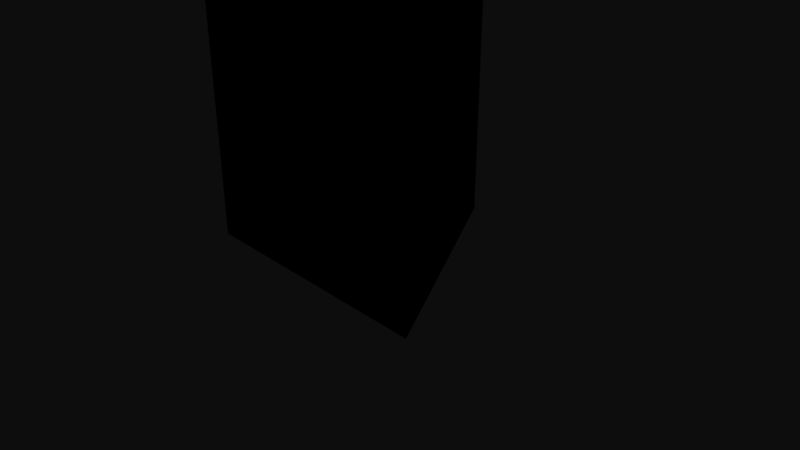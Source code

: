 # Source: windg.blend  (saved by Blender 2.78.0; exported with 4.5.12 LTS)
import bpy
from mathutils import Matrix  # noqa: F401  (used for matrix-valued properties, if any)

bpy.ops.wm.read_factory_settings(use_empty=True)
scene = bpy.context.scene
scene.name = 'Scene'

# ---- collections
col_collection_1 = bpy.data.collections.new('Collection 1'); scene.collection.children.link(col_collection_1)
col_collection_2 = bpy.data.collections.new('Collection 2'); scene.collection.children.link(col_collection_2)
col_collection_2.hide_render = True
col_collection_2.hide_viewport = True

# ---- materials (node trees are filled in below, after node groups)
mat_body = bpy.data.materials.new('Body')
mat_body.alpha_threshold = 0.0
mat_body.use_transparent_shadow = False
mat_body.diffuse_color = (0.0, 0.0, 0.0, 1.0)
mat_body.roughness = 0.5
mat_fan = bpy.data.materials.new('Fan')
mat_fan.alpha_threshold = 0.0
mat_fan.use_transparent_shadow = False
mat_fan.diffuse_color = (0.0, 0.0, 0.0, 1.0)
mat_fan.specular_color = (0.0, 0.0, 0.0)
mat_fan.roughness = 0.5
mat_fanhull = bpy.data.materials.new('FanHull')
mat_fanhull.alpha_threshold = 0.0
mat_fanhull.use_transparent_shadow = False
mat_fanhull.diffuse_color = (1.0, 0.8, 0.6667, 1.0)
mat_fanhull.roughness = 0.5

# ---- material node trees

# ---- world
world_world = bpy.data.worlds.new('World'); scene.world = world_world
world_world.color = (0.05088, 0.05088, 0.05088)
world_world.use_sun_shadow = False
world_world.sun_shadow_jitter_overblur = 0.0
world_world.cycles.sampling_method = 'MANUAL'

# ---- cameras
cam_camera = bpy.data.cameras.new('Camera')
cam_camera.clip_end = 100.0
cam_camera.lens = 35.0
cam_camera.sensor_width = 32.0
cam_camera.sensor_height = 18.0
cam_camera.ortho_scale = 7.314
cam_camera.dof.focus_distance = 0.0
cam_camera.dof.aperture_fstop = 128.0

# ---- meshes
me_cone = bpy.data.meshes.new('Cone')
me_cone.from_pydata([(45.0, -6.076, 52.88), (-21.74, -6.076, 12.59), (-23.26, -6.076, 90.53), (45.0, 3.832, 52.88), (-21.74, 3.832, 12.59), (-23.26, 3.832, 90.53), (3.974e-08, 2.0, 0.0), (1.732, -1.0, 0.0), (3.974e-08, 2.0, 52.0), (-1.732, -1.0, 0.0), (-2.25, -3.0, 49.75), (-2.25, -3.0, 54.25), (-1.364, 6.0, 50.64), (-1.364, 6.0, 53.36), (2.25, -3.0, 49.75), (2.25, -3.0, 54.25), (1.364, 6.0, 50.64), (1.364, 6.0, 53.36), (1.732, -1.0, 52.0), (-1.732, -1.0, 52.0), (-1.364, 6.0, 54.36), (1.364, 6.0, 54.36), (3.264, -3.484, 51.0), (45.0, -4.168, 52.88), (7.087, -2.18, 47.42), (3.264, -4.168, 52.88), (-2.495, -3.484, 49.67), (-21.74, -4.168, 12.59), (-7.51, -2.18, 48.15), (-0.8679, -4.168, 48.73), (-0.7683, -3.484, 55.33), (-23.26, -4.168, 90.53), (0.4228, -2.18, 60.43), (-2.396, -4.168, 54.39), (-1.575, -6.0, 50.42), (-1.575, -6.0, 53.58), (1.575, -6.0, 50.42), (1.575, -6.0, 53.58)], [(17, 21), (20, 13)], [(2, 1, 0), (5, 3, 4), (1, 2, 5, 4), (0, 1, 4, 3), (2, 0, 3, 5), (9, 19, 8, 6), (7, 18, 19, 9), (6, 8, 18, 7), (10, 11, 13, 12), (12, 13, 17, 16), (16, 17, 15, 14), (11, 10, 34, 35), (12, 16, 14, 10), (17, 13, 11, 15), (19, 18, 8), (24, 23, 25, 22), (28, 27, 29, 26), (32, 31, 33, 30), (36, 37, 35, 34), (10, 14, 36, 34), (15, 11, 35, 37), (14, 15, 37, 36)])
me_cone.polygons.foreach_set('material_index', [2, 2, 2, 2, 2, 0, 0, 0, 0, 0, 0, 0, 0, 0, 0, 1, 1, 1, 0, 0, 0, 0])
me_cone.materials.append(mat_body)
me_cone.materials.append(mat_fan)
me_cone.materials.append(mat_fanhull)
me_cone.use_remesh_preserve_volume = False
me_cone.use_remesh_preserve_attributes = False
me_cone.use_mirror_vertex_groups = False
me_cone.update()
me_cone_001 = bpy.data.meshes.new('Cone.001')
me_cone_001.from_pydata([(0.0, 1.0, -1.0), (0.866, -0.5, -1.0), (-1.987e-08, 9.934e-09, 30.0), (-0.866, -0.5, -1.0), (-1.987e-08, 9.934e-09, 31.5)], [(2, 4)], [(3, 2, 0), (1, 2, 3), (0, 2, 1)])
me_cone_001.materials.append(mat_body)
me_cone_001.materials.append(mat_fan)
me_cone_001.use_remesh_preserve_volume = False
me_cone_001.use_remesh_preserve_attributes = False
me_cone_001.use_mirror_vertex_groups = False
me_cone_001.update()

# ---- objects
ob_windt = bpy.data.objects.new('windt', me_cone)
ob_camera = bpy.data.objects.new('Camera', cam_camera)
ob_windt_lod = bpy.data.objects.new('windt_lod', me_cone_001)

# ---- transforms, parenting, visibility, modifiers, constraints
ob_windt.location = (-3.974e-08, 1.987e-08, 0.0)
ob_windt.lineart.crease_threshold = 0.0
_vg = ob_windt.vertex_groups.new(name='RED_LIGHT')
_vg = ob_windt.vertex_groups.new(name='SOLID_1')
_vg = ob_windt.vertex_groups.new(name='SOLID_2')
_vg = ob_windt.vertex_groups.new(name='SOLID_3')
ob_camera.location = (7.481, -6.508, 5.344)
ob_camera.rotation_euler = (1.109, 0.0, 0.8149)
ob_camera.lock_rotations_4d = False
ob_camera.empty_display_type = 'ARROWS'
ob_camera.color = (0.0, 0.0, 0.0, 0.0)
ob_camera.display_type = 'WIRE'
ob_camera.lineart.crease_threshold = 0.0
ob_windt_lod.location = (0.0, 0.0, 2.0)
ob_windt_lod.scale = (2.0, 2.0, 2.0)
ob_windt_lod.lineart.crease_threshold = 0.0
_vg = ob_windt_lod.vertex_groups.new(name='RED_LIGHT')
_vg = ob_windt_lod.vertex_groups.new(name='SOLID_1')
_vg = ob_windt_lod.vertex_groups.new(name='SOLID_2')

# ---- collection membership
col_collection_1.objects.link(ob_windt)
col_collection_1.objects.link(ob_camera)
col_collection_2.objects.link(ob_windt_lod)

# ---- scene / render settings (as saved in the file)
scene.camera = ob_camera
scene.frame_start = 1; scene.frame_end = 250; scene.frame_set(1)
scene.render.engine = 'BLENDER_EEVEE_NEXT'
scene.render.resolution_percentage = 50
scene.render.dither_intensity = 0.0
scene.cycles.use_denoising = False
scene.cycles.samples = 128
scene.cycles.sampling_pattern = 'TABULATED_SOBOL'
scene.cycles.light_sampling_threshold = 0.0
scene.cycles.use_adaptive_sampling = False
scene.cycles.use_light_tree = False
scene.cycles.blur_glossy = 0.0
scene.cycles.sample_clamp_indirect = 0.0
scene.view_settings.view_transform = 'Raw'
bpy.context.view_layer.update()

# ---- added for rendering (the .blend has no usable light): sun
light_auto_sun = bpy.data.lights.new('AutoSun', 'SUN')
light_auto_sun.energy = 3.0
light_auto_sun.angle = 0.0523599
ob_auto_sun = bpy.data.objects.new('AutoSun', light_auto_sun)
scene.collection.objects.link(ob_auto_sun)
ob_auto_sun.rotation_euler = (0.872665, 0.174533, 0.523599)
bpy.context.view_layer.update()
